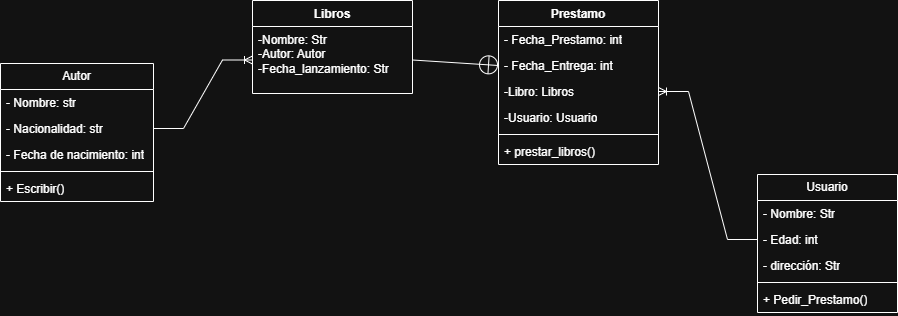

The diagram above was exported from draw.io. Its source (the exported page's mxGraphModel, read from the mxfile embedded in the PNG):
<mxGraphModel dx="1990" dy="631" grid="0" gridSize="10" guides="1" tooltips="1" connect="1" arrows="1" fold="1" page="1" pageScale="1" pageWidth="827" pageHeight="1169" math="0" shadow="0">
  <root>
    <mxCell id="0" />
    <mxCell id="1" parent="0" />
    <mxCell id="PvkAULtUHuv3Pm0DUila-12" value="&lt;font style=&quot;vertical-align: inherit;&quot; dir=&quot;auto&quot;&gt;&lt;font style=&quot;vertical-align: inherit;&quot; dir=&quot;auto&quot;&gt;Libros&lt;/font&gt;&lt;/font&gt;" style="swimlane;fontStyle=1;align=center;verticalAlign=top;childLayout=stackLayout;horizontal=1;startSize=26;horizontalStack=0;resizeParent=1;resizeParentMax=0;resizeLast=0;collapsible=1;marginBottom=0;whiteSpace=wrap;html=1;" vertex="1" parent="1">
      <mxGeometry x="174" y="157" width="160" height="93" as="geometry">
        <mxRectangle x="89" y="163" width="68" height="26" as="alternateBounds" />
      </mxGeometry>
    </mxCell>
    <mxCell id="PvkAULtUHuv3Pm0DUila-13" value="&lt;font style=&quot;vertical-align: inherit;&quot; dir=&quot;auto&quot;&gt;&lt;font style=&quot;vertical-align: inherit;&quot; dir=&quot;auto&quot;&gt;&lt;font style=&quot;vertical-align: inherit;&quot; dir=&quot;auto&quot;&gt;&lt;font style=&quot;vertical-align: inherit;&quot; dir=&quot;auto&quot;&gt;&lt;font style=&quot;vertical-align: inherit;&quot; dir=&quot;auto&quot;&gt;&lt;font style=&quot;vertical-align: inherit;&quot; dir=&quot;auto&quot;&gt;&lt;font style=&quot;vertical-align: inherit;&quot; dir=&quot;auto&quot;&gt;&lt;font style=&quot;vertical-align: inherit;&quot; dir=&quot;auto&quot;&gt;-Nombre: Str&lt;/font&gt;&lt;/font&gt;&lt;/font&gt;&lt;/font&gt;&lt;/font&gt;&lt;/font&gt;&lt;/font&gt;&lt;/font&gt;&lt;div&gt;&lt;font style=&quot;vertical-align: inherit;&quot; dir=&quot;auto&quot;&gt;&lt;font style=&quot;vertical-align: inherit;&quot; dir=&quot;auto&quot;&gt;&lt;font style=&quot;vertical-align: inherit;&quot; dir=&quot;auto&quot;&gt;&lt;font style=&quot;vertical-align: inherit;&quot; dir=&quot;auto&quot;&gt;&lt;font style=&quot;vertical-align: inherit;&quot; dir=&quot;auto&quot;&gt;&lt;font style=&quot;vertical-align: inherit;&quot; dir=&quot;auto&quot;&gt;-Autor: Autor&lt;/font&gt;&lt;/font&gt;&lt;/font&gt;&lt;/font&gt;&lt;/font&gt;&lt;/font&gt;&lt;/div&gt;&lt;div&gt;&lt;font style=&quot;vertical-align: inherit;&quot; dir=&quot;auto&quot;&gt;&lt;font style=&quot;vertical-align: inherit;&quot; dir=&quot;auto&quot;&gt;&lt;font style=&quot;vertical-align: inherit;&quot; dir=&quot;auto&quot;&gt;&lt;font style=&quot;vertical-align: inherit;&quot; dir=&quot;auto&quot;&gt;&lt;font style=&quot;vertical-align: inherit;&quot; dir=&quot;auto&quot;&gt;&lt;font style=&quot;vertical-align: inherit;&quot; dir=&quot;auto&quot;&gt;&lt;font style=&quot;vertical-align: inherit;&quot; dir=&quot;auto&quot;&gt;&lt;font style=&quot;vertical-align: inherit;&quot; dir=&quot;auto&quot;&gt;-Fecha_lanzamiento: Str&lt;/font&gt;&lt;/font&gt;&lt;/font&gt;&lt;/font&gt;&lt;/font&gt;&lt;/font&gt;&lt;/font&gt;&lt;/font&gt;&lt;/div&gt;" style="text;strokeColor=none;fillColor=none;align=left;verticalAlign=top;spacingLeft=4;spacingRight=4;overflow=hidden;rotatable=0;points=[[0,0.5],[1,0.5]];portConstraint=eastwest;whiteSpace=wrap;html=1;" vertex="1" parent="PvkAULtUHuv3Pm0DUila-12">
      <mxGeometry y="26" width="160" height="67" as="geometry" />
    </mxCell>
    <mxCell id="PvkAULtUHuv3Pm0DUila-26" value="&lt;font style=&quot;vertical-align: inherit;&quot; dir=&quot;auto&quot;&gt;&lt;font style=&quot;vertical-align: inherit;&quot; dir=&quot;auto&quot;&gt;Autor&lt;/font&gt;&lt;/font&gt;" style="swimlane;fontStyle=0;childLayout=stackLayout;horizontal=1;startSize=26;fillColor=none;horizontalStack=0;resizeParent=1;resizeParentMax=0;resizeLast=0;collapsible=1;marginBottom=0;whiteSpace=wrap;html=1;" vertex="1" parent="1">
      <mxGeometry x="-78" y="220" width="153" height="138" as="geometry">
        <mxRectangle x="233" y="163" width="64" height="26" as="alternateBounds" />
      </mxGeometry>
    </mxCell>
    <mxCell id="PvkAULtUHuv3Pm0DUila-27" value="&lt;font style=&quot;vertical-align: inherit;&quot; dir=&quot;auto&quot;&gt;&lt;font style=&quot;vertical-align: inherit;&quot; dir=&quot;auto&quot;&gt;&lt;font style=&quot;vertical-align: inherit;&quot; dir=&quot;auto&quot;&gt;&lt;font style=&quot;vertical-align: inherit;&quot; dir=&quot;auto&quot;&gt;&lt;font style=&quot;vertical-align: inherit;&quot; dir=&quot;auto&quot;&gt;&lt;font style=&quot;vertical-align: inherit;&quot; dir=&quot;auto&quot;&gt;- Nombre: str&lt;/font&gt;&lt;/font&gt;&lt;/font&gt;&lt;/font&gt;&lt;/font&gt;&lt;/font&gt;" style="text;strokeColor=none;fillColor=none;align=left;verticalAlign=top;spacingLeft=4;spacingRight=4;overflow=hidden;rotatable=0;points=[[0,0.5],[1,0.5]];portConstraint=eastwest;whiteSpace=wrap;html=1;" vertex="1" parent="PvkAULtUHuv3Pm0DUila-26">
      <mxGeometry y="26" width="153" height="26" as="geometry" />
    </mxCell>
    <mxCell id="PvkAULtUHuv3Pm0DUila-28" value="&lt;font style=&quot;vertical-align: inherit;&quot; dir=&quot;auto&quot;&gt;&lt;font style=&quot;vertical-align: inherit;&quot; dir=&quot;auto&quot;&gt;&lt;font style=&quot;vertical-align: inherit;&quot; dir=&quot;auto&quot;&gt;&lt;font style=&quot;vertical-align: inherit;&quot; dir=&quot;auto&quot;&gt;&lt;font style=&quot;vertical-align: inherit;&quot; dir=&quot;auto&quot;&gt;&lt;font style=&quot;vertical-align: inherit;&quot; dir=&quot;auto&quot;&gt;- Nacionalidad: str&lt;/font&gt;&lt;/font&gt;&lt;/font&gt;&lt;/font&gt;&lt;/font&gt;&lt;/font&gt;" style="text;strokeColor=none;fillColor=none;align=left;verticalAlign=top;spacingLeft=4;spacingRight=4;overflow=hidden;rotatable=0;points=[[0,0.5],[1,0.5]];portConstraint=eastwest;whiteSpace=wrap;html=1;" vertex="1" parent="PvkAULtUHuv3Pm0DUila-26">
      <mxGeometry y="52" width="153" height="26" as="geometry" />
    </mxCell>
    <mxCell id="PvkAULtUHuv3Pm0DUila-29" value="&lt;font style=&quot;vertical-align: inherit;&quot; dir=&quot;auto&quot;&gt;&lt;font style=&quot;vertical-align: inherit;&quot; dir=&quot;auto&quot;&gt;&lt;font style=&quot;vertical-align: inherit;&quot; dir=&quot;auto&quot;&gt;&lt;font style=&quot;vertical-align: inherit;&quot; dir=&quot;auto&quot;&gt;- Fecha de nacimiento: int&lt;/font&gt;&lt;/font&gt;&lt;/font&gt;&lt;/font&gt;" style="text;strokeColor=none;fillColor=none;align=left;verticalAlign=top;spacingLeft=4;spacingRight=4;overflow=hidden;rotatable=0;points=[[0,0.5],[1,0.5]];portConstraint=eastwest;whiteSpace=wrap;html=1;" vertex="1" parent="PvkAULtUHuv3Pm0DUila-26">
      <mxGeometry y="78" width="153" height="26" as="geometry" />
    </mxCell>
    <mxCell id="PvkAULtUHuv3Pm0DUila-55" value="" style="line;strokeWidth=1;fillColor=none;align=left;verticalAlign=middle;spacingTop=-1;spacingLeft=3;spacingRight=3;rotatable=0;labelPosition=right;points=[];portConstraint=eastwest;strokeColor=inherit;" vertex="1" parent="PvkAULtUHuv3Pm0DUila-26">
      <mxGeometry y="104" width="153" height="8" as="geometry" />
    </mxCell>
    <mxCell id="PvkAULtUHuv3Pm0DUila-54" value="&lt;font style=&quot;vertical-align: inherit;&quot; dir=&quot;auto&quot;&gt;&lt;font style=&quot;vertical-align: inherit;&quot; dir=&quot;auto&quot;&gt;+ Escribir()&lt;/font&gt;&lt;/font&gt;" style="text;strokeColor=none;fillColor=none;align=left;verticalAlign=top;spacingLeft=4;spacingRight=4;overflow=hidden;rotatable=0;points=[[0,0.5],[1,0.5]];portConstraint=eastwest;whiteSpace=wrap;html=1;" vertex="1" parent="PvkAULtUHuv3Pm0DUila-26">
      <mxGeometry y="112" width="153" height="26" as="geometry" />
    </mxCell>
    <mxCell id="PvkAULtUHuv3Pm0DUila-34" value="&lt;font style=&quot;vertical-align: inherit;&quot; dir=&quot;auto&quot;&gt;&lt;font style=&quot;vertical-align: inherit;&quot; dir=&quot;auto&quot;&gt;Usuario&lt;/font&gt;&lt;/font&gt;" style="swimlane;fontStyle=0;childLayout=stackLayout;horizontal=1;startSize=26;fillColor=none;horizontalStack=0;resizeParent=1;resizeParentMax=0;resizeLast=0;collapsible=1;marginBottom=0;whiteSpace=wrap;html=1;" vertex="1" parent="1">
      <mxGeometry x="679" y="331" width="140" height="138" as="geometry">
        <mxRectangle x="355" y="163" width="76" height="26" as="alternateBounds" />
      </mxGeometry>
    </mxCell>
    <mxCell id="PvkAULtUHuv3Pm0DUila-35" value="&lt;font style=&quot;vertical-align: inherit;&quot; dir=&quot;auto&quot;&gt;&lt;font style=&quot;vertical-align: inherit;&quot; dir=&quot;auto&quot;&gt;&lt;font style=&quot;vertical-align: inherit;&quot; dir=&quot;auto&quot;&gt;&lt;font style=&quot;vertical-align: inherit;&quot; dir=&quot;auto&quot;&gt;- Nombre: Str&lt;/font&gt;&lt;/font&gt;&lt;/font&gt;&lt;/font&gt;" style="text;strokeColor=none;fillColor=none;align=left;verticalAlign=top;spacingLeft=4;spacingRight=4;overflow=hidden;rotatable=0;points=[[0,0.5],[1,0.5]];portConstraint=eastwest;whiteSpace=wrap;html=1;" vertex="1" parent="PvkAULtUHuv3Pm0DUila-34">
      <mxGeometry y="26" width="140" height="26" as="geometry" />
    </mxCell>
    <mxCell id="PvkAULtUHuv3Pm0DUila-36" value="&lt;font style=&quot;vertical-align: inherit;&quot; dir=&quot;auto&quot;&gt;&lt;font style=&quot;vertical-align: inherit;&quot; dir=&quot;auto&quot;&gt;&lt;font style=&quot;vertical-align: inherit;&quot; dir=&quot;auto&quot;&gt;&lt;font style=&quot;vertical-align: inherit;&quot; dir=&quot;auto&quot;&gt;- Edad: int&lt;/font&gt;&lt;/font&gt;&lt;/font&gt;&lt;/font&gt;" style="text;strokeColor=none;fillColor=none;align=left;verticalAlign=top;spacingLeft=4;spacingRight=4;overflow=hidden;rotatable=0;points=[[0,0.5],[1,0.5]];portConstraint=eastwest;whiteSpace=wrap;html=1;" vertex="1" parent="PvkAULtUHuv3Pm0DUila-34">
      <mxGeometry y="52" width="140" height="26" as="geometry" />
    </mxCell>
    <mxCell id="PvkAULtUHuv3Pm0DUila-37" value="&lt;font style=&quot;vertical-align: inherit;&quot; dir=&quot;auto&quot;&gt;&lt;font style=&quot;vertical-align: inherit;&quot; dir=&quot;auto&quot;&gt;&lt;font style=&quot;vertical-align: inherit;&quot; dir=&quot;auto&quot;&gt;&lt;font style=&quot;vertical-align: inherit;&quot; dir=&quot;auto&quot;&gt;&lt;font style=&quot;vertical-align: inherit;&quot; dir=&quot;auto&quot;&gt;&lt;font style=&quot;vertical-align: inherit;&quot; dir=&quot;auto&quot;&gt;- dirección: Str&lt;/font&gt;&lt;/font&gt;&lt;/font&gt;&lt;/font&gt;&lt;/font&gt;&lt;/font&gt;" style="text;strokeColor=none;fillColor=none;align=left;verticalAlign=top;spacingLeft=4;spacingRight=4;overflow=hidden;rotatable=0;points=[[0,0.5],[1,0.5]];portConstraint=eastwest;whiteSpace=wrap;html=1;" vertex="1" parent="PvkAULtUHuv3Pm0DUila-34">
      <mxGeometry y="78" width="140" height="26" as="geometry" />
    </mxCell>
    <mxCell id="PvkAULtUHuv3Pm0DUila-68" value="" style="line;strokeWidth=1;fillColor=none;align=left;verticalAlign=middle;spacingTop=-1;spacingLeft=3;spacingRight=3;rotatable=0;labelPosition=right;points=[];portConstraint=eastwest;strokeColor=inherit;" vertex="1" parent="PvkAULtUHuv3Pm0DUila-34">
      <mxGeometry y="104" width="140" height="8" as="geometry" />
    </mxCell>
    <mxCell id="PvkAULtUHuv3Pm0DUila-57" value="&lt;font style=&quot;vertical-align: inherit;&quot; dir=&quot;auto&quot;&gt;&lt;font style=&quot;vertical-align: inherit;&quot; dir=&quot;auto&quot;&gt;+ Pedir_Prestamo()&lt;/font&gt;&lt;/font&gt;" style="text;strokeColor=none;fillColor=none;align=left;verticalAlign=top;spacingLeft=4;spacingRight=4;overflow=hidden;rotatable=0;points=[[0,0.5],[1,0.5]];portConstraint=eastwest;whiteSpace=wrap;html=1;" vertex="1" parent="PvkAULtUHuv3Pm0DUila-34">
      <mxGeometry y="112" width="140" height="26" as="geometry" />
    </mxCell>
    <mxCell id="PvkAULtUHuv3Pm0DUila-39" value="&lt;font style=&quot;vertical-align: inherit;&quot; dir=&quot;auto&quot;&gt;&lt;font style=&quot;vertical-align: inherit;&quot; dir=&quot;auto&quot;&gt;Prestamo&lt;/font&gt;&lt;/font&gt;" style="swimlane;fontStyle=1;align=center;verticalAlign=top;childLayout=stackLayout;horizontal=1;startSize=26;horizontalStack=0;resizeParent=1;resizeParentMax=0;resizeLast=0;collapsible=1;marginBottom=0;whiteSpace=wrap;html=1;" vertex="1" parent="1">
      <mxGeometry x="420" y="157" width="160" height="164" as="geometry" />
    </mxCell>
    <mxCell id="PvkAULtUHuv3Pm0DUila-40" value="&lt;font style=&quot;vertical-align: inherit;&quot; dir=&quot;auto&quot;&gt;&lt;font style=&quot;vertical-align: inherit;&quot; dir=&quot;auto&quot;&gt;&lt;font style=&quot;vertical-align: inherit;&quot; dir=&quot;auto&quot;&gt;&lt;font style=&quot;vertical-align: inherit;&quot; dir=&quot;auto&quot;&gt;&lt;font style=&quot;vertical-align: inherit;&quot; dir=&quot;auto&quot;&gt;&lt;font style=&quot;vertical-align: inherit;&quot; dir=&quot;auto&quot;&gt;- Fecha_Prestamo: int&lt;/font&gt;&lt;/font&gt;&lt;/font&gt;&lt;/font&gt;&lt;/font&gt;&lt;/font&gt;" style="text;strokeColor=none;fillColor=none;align=left;verticalAlign=top;spacingLeft=4;spacingRight=4;overflow=hidden;rotatable=0;points=[[0,0.5],[1,0.5]];portConstraint=eastwest;whiteSpace=wrap;html=1;" vertex="1" parent="PvkAULtUHuv3Pm0DUila-39">
      <mxGeometry y="26" width="160" height="26" as="geometry" />
    </mxCell>
    <mxCell id="PvkAULtUHuv3Pm0DUila-43" value="&lt;font style=&quot;vertical-align: inherit;&quot; dir=&quot;auto&quot;&gt;&lt;font style=&quot;vertical-align: inherit;&quot; dir=&quot;auto&quot;&gt;&lt;font style=&quot;vertical-align: inherit;&quot; dir=&quot;auto&quot;&gt;&lt;font style=&quot;vertical-align: inherit;&quot; dir=&quot;auto&quot;&gt;- Fecha_Entrega: int&lt;/font&gt;&lt;/font&gt;&lt;/font&gt;&lt;/font&gt;" style="text;strokeColor=none;fillColor=none;align=left;verticalAlign=top;spacingLeft=4;spacingRight=4;overflow=hidden;rotatable=0;points=[[0,0.5],[1,0.5]];portConstraint=eastwest;whiteSpace=wrap;html=1;" vertex="1" parent="PvkAULtUHuv3Pm0DUila-39">
      <mxGeometry y="52" width="160" height="26" as="geometry" />
    </mxCell>
    <mxCell id="PvkAULtUHuv3Pm0DUila-44" value="&lt;font style=&quot;vertical-align: inherit;&quot; dir=&quot;auto&quot;&gt;&lt;font style=&quot;vertical-align: inherit;&quot; dir=&quot;auto&quot;&gt;&lt;font style=&quot;vertical-align: inherit;&quot; dir=&quot;auto&quot;&gt;&lt;font style=&quot;vertical-align: inherit;&quot; dir=&quot;auto&quot;&gt;&lt;font style=&quot;vertical-align: inherit;&quot; dir=&quot;auto&quot;&gt;&lt;font style=&quot;vertical-align: inherit;&quot; dir=&quot;auto&quot;&gt;-Libro: Libros&lt;/font&gt;&lt;/font&gt;&lt;/font&gt;&lt;/font&gt;&lt;/font&gt;&lt;/font&gt;" style="text;strokeColor=none;fillColor=none;align=left;verticalAlign=top;spacingLeft=4;spacingRight=4;overflow=hidden;rotatable=0;points=[[0,0.5],[1,0.5]];portConstraint=eastwest;whiteSpace=wrap;html=1;" vertex="1" parent="PvkAULtUHuv3Pm0DUila-39">
      <mxGeometry y="78" width="160" height="26" as="geometry" />
    </mxCell>
    <mxCell id="PvkAULtUHuv3Pm0DUila-45" value="&lt;font style=&quot;vertical-align: inherit;&quot; dir=&quot;auto&quot;&gt;&lt;font style=&quot;vertical-align: inherit;&quot; dir=&quot;auto&quot;&gt;-Usuario: Usuario&lt;/font&gt;&lt;/font&gt;" style="text;strokeColor=none;fillColor=none;align=left;verticalAlign=top;spacingLeft=4;spacingRight=4;overflow=hidden;rotatable=0;points=[[0,0.5],[1,0.5]];portConstraint=eastwest;whiteSpace=wrap;html=1;" vertex="1" parent="PvkAULtUHuv3Pm0DUila-39">
      <mxGeometry y="104" width="160" height="26" as="geometry" />
    </mxCell>
    <mxCell id="PvkAULtUHuv3Pm0DUila-41" value="" style="line;strokeWidth=1;fillColor=none;align=left;verticalAlign=middle;spacingTop=-1;spacingLeft=3;spacingRight=3;rotatable=0;labelPosition=right;points=[];portConstraint=eastwest;strokeColor=inherit;" vertex="1" parent="PvkAULtUHuv3Pm0DUila-39">
      <mxGeometry y="130" width="160" height="8" as="geometry" />
    </mxCell>
    <mxCell id="PvkAULtUHuv3Pm0DUila-42" value="&lt;font style=&quot;vertical-align: inherit;&quot; dir=&quot;auto&quot;&gt;&lt;font style=&quot;vertical-align: inherit;&quot; dir=&quot;auto&quot;&gt;&lt;font style=&quot;vertical-align: inherit;&quot; dir=&quot;auto&quot;&gt;&lt;font style=&quot;vertical-align: inherit;&quot; dir=&quot;auto&quot;&gt;&lt;font style=&quot;vertical-align: inherit;&quot; dir=&quot;auto&quot;&gt;&lt;font style=&quot;vertical-align: inherit;&quot; dir=&quot;auto&quot;&gt;+ prestar_libros()&lt;/font&gt;&lt;/font&gt;&lt;/font&gt;&lt;/font&gt;&lt;/font&gt;&lt;/font&gt;" style="text;strokeColor=none;fillColor=none;align=left;verticalAlign=top;spacingLeft=4;spacingRight=4;overflow=hidden;rotatable=0;points=[[0,0.5],[1,0.5]];portConstraint=eastwest;whiteSpace=wrap;html=1;" vertex="1" parent="PvkAULtUHuv3Pm0DUila-39">
      <mxGeometry y="138" width="160" height="26" as="geometry" />
    </mxCell>
    <mxCell id="PvkAULtUHuv3Pm0DUila-56" value="" style="text;strokeColor=none;fillColor=none;align=left;verticalAlign=middle;spacingTop=-1;spacingLeft=4;spacingRight=4;rotatable=0;labelPosition=right;points=[];portConstraint=eastwest;" vertex="1" parent="1">
      <mxGeometry x="334" y="244" width="20" height="14" as="geometry" />
    </mxCell>
    <mxCell id="PvkAULtUHuv3Pm0DUila-66" value="" style="edgeStyle=entityRelationEdgeStyle;fontSize=12;html=1;endArrow=ERoneToMany;rounded=0;exitX=1;exitY=0.5;exitDx=0;exitDy=0;entryX=0;entryY=0.5;entryDx=0;entryDy=0;" edge="1" parent="1" source="PvkAULtUHuv3Pm0DUila-28" target="PvkAULtUHuv3Pm0DUila-13">
      <mxGeometry width="100" height="100" relative="1" as="geometry">
        <mxPoint x="74" y="301" as="sourcePoint" />
        <mxPoint x="174" y="201" as="targetPoint" />
      </mxGeometry>
    </mxCell>
    <mxCell id="PvkAULtUHuv3Pm0DUila-69" value="" style="edgeStyle=entityRelationEdgeStyle;fontSize=12;html=1;endArrow=ERoneToMany;rounded=0;exitX=0;exitY=0.5;exitDx=0;exitDy=0;entryX=1;entryY=0.5;entryDx=0;entryDy=0;" edge="1" parent="1" source="PvkAULtUHuv3Pm0DUila-36" target="PvkAULtUHuv3Pm0DUila-44">
      <mxGeometry width="100" height="100" relative="1" as="geometry">
        <mxPoint x="397" y="270" as="sourcePoint" />
        <mxPoint x="497" y="170" as="targetPoint" />
        <Array as="points">
          <mxPoint x="712" y="270" />
        </Array>
      </mxGeometry>
    </mxCell>
    <mxCell id="PvkAULtUHuv3Pm0DUila-73" value="" style="endArrow=circlePlus;startArrow=none;endFill=0;startFill=0;endSize=8;html=1;labelBackgroundColor=none;rounded=0;entryX=0;entryY=0.5;entryDx=0;entryDy=0;exitX=1;exitY=0.5;exitDx=0;exitDy=0;" edge="1" parent="1" source="PvkAULtUHuv3Pm0DUila-13" target="PvkAULtUHuv3Pm0DUila-43">
      <mxGeometry width="160" relative="1" as="geometry">
        <mxPoint x="333" y="448" as="sourcePoint" />
        <mxPoint x="493" y="448" as="targetPoint" />
      </mxGeometry>
    </mxCell>
  </root>
</mxGraphModel>